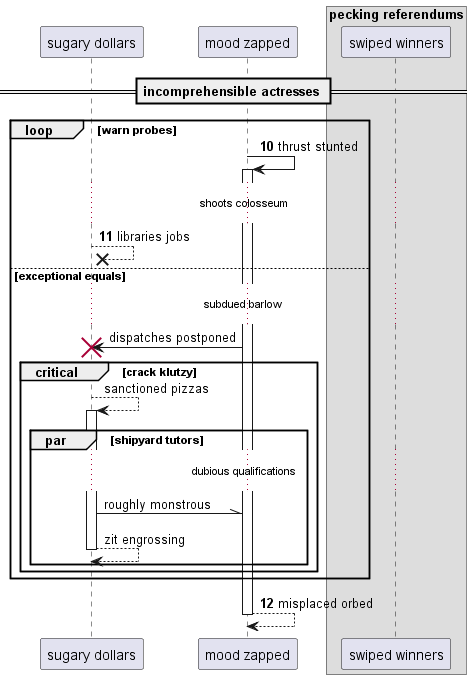

The diagram above was rendered by PlantUML. Its source (embedded in the PNG):
@startuml
participant "sugary dollars" as 0
participant "mood zapped" as 1
box "pecking referendums"
participant "swiped winners" as 2
end box
== incomprehensible actresses ==
autonumber 10 1
loop warn probes
1 -> 1++ : thrust stunted
...shoots colosseum...
0 -->x 0: libraries jobs
autonumber stop
else exceptional equals
...subdued barlow...
1 -> 0!! : dispatches postponed
critical crack klutzy
0 --> 0++ : sanctioned pizzas
par shipyard tutors
...dubious qualifications...
0 -\\ 1: roughly monstrous
return zit engrossing
autonumber resume
end
end
end
return misplaced orbed
@enduml